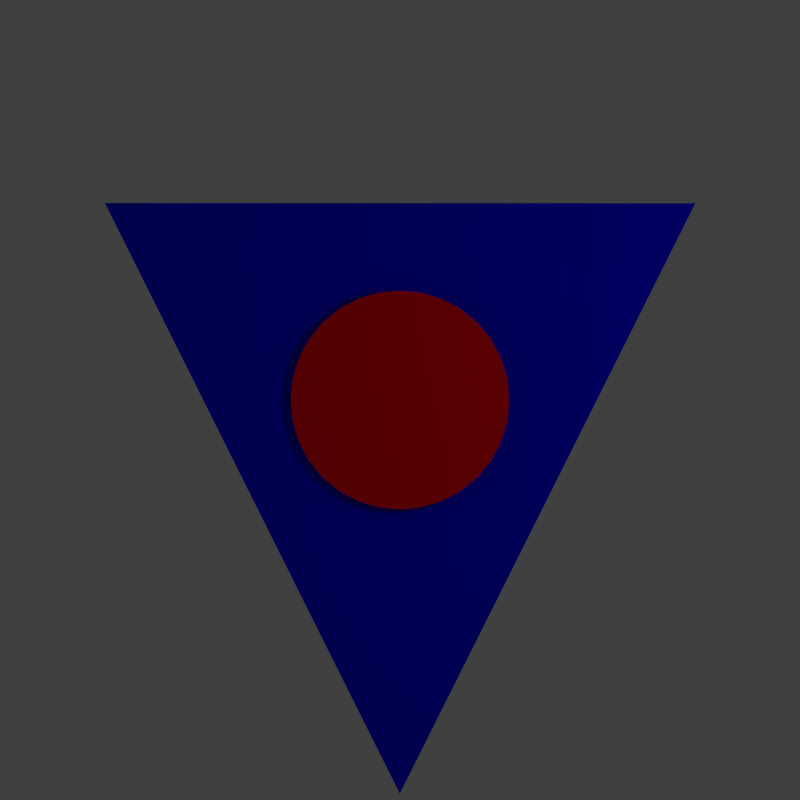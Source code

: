 # Source: Tumbler.blend  (saved by Blender 2.76.0; exported with 4.5.12 LTS)
import bpy
from mathutils import Matrix  # noqa: F401  (used for matrix-valued properties, if any)

bpy.ops.wm.read_factory_settings(use_empty=True)
scene = bpy.context.scene
scene.name = 'Scene'

# ---- collections
col_collection_1 = bpy.data.collections.new('Collection 1'); scene.collection.children.link(col_collection_1)

# ---- materials (node trees are filled in below, after node groups)
mat_body = bpy.data.materials.new('Body')
mat_body.alpha_threshold = 0.0
mat_body.use_transparent_shadow = False
mat_body.preview_render_type = 'FLAT'
mat_body.diffuse_color = (0.0, 0.0, 1.0, 1.0)
mat_body.roughness = 0.5
mat_accent = bpy.data.materials.new('Accent')
mat_accent.alpha_threshold = 0.0
mat_accent.use_transparent_shadow = False
mat_accent.diffuse_color = (1.0, 0.0, 0.0, 1.0)
mat_accent.roughness = 0.5

# ---- material node trees

# ---- world
world_world = bpy.data.worlds.new('World'); scene.world = world_world
world_world.color = (0.05088, 0.05088, 0.05088)
world_world.use_sun_shadow = False
world_world.sun_shadow_jitter_overblur = 0.0
world_world.cycles.sampling_method = 'MANUAL'
world_world.cycles.sample_map_resolution = 256

# ---- cameras
cam_camera = bpy.data.cameras.new('Camera')
cam_camera.type = 'ORTHO'
cam_camera.clip_end = 100.0
cam_camera.lens = 35.0
cam_camera.sensor_width = 32.0
cam_camera.sensor_height = 18.0
cam_camera.ortho_scale = 7.314
cam_camera.dof.focus_distance = 0.0
cam_camera.dof.aperture_fstop = 128.0

# ---- lights
light_lamp = bpy.data.lights.new('Lamp', 'POINT')
light_lamp.transmission_factor = 0.0
light_lamp.cutoff_distance = 30.0
light_lamp.energy = 100.0
light_lamp.shadow_buffer_clip_start = 1.001
light_lamp.shadow_soft_size = 0.1
light_lamp.shadow_maximum_resolution = 0.006
light_lamp.use_absolute_resolution = True
light_lamp.cycles.use_multiple_importance_sampling = False

# ---- meshes
me_plane = bpy.data.meshes.new('Plane')
me_plane.from_pydata([(-5.033e-08, -0.3333, 0.03333), (0.06503, -0.3269, 0.03333), (0.1276, -0.308, 0.03333), (0.1852, -0.2772, 0.03333), (0.2357, -0.2357, 0.03333), (0.2772, -0.1852, 0.03333), (0.308, -0.1276, 0.03333), (0.3269, -0.06503, 0.03333), (0.3333, -7.55e-08, 0.03333), (0.3269, 0.06503, 0.03333), (0.308, 0.1276, 0.03333), (0.2772, 0.1852, 0.03333), (0.2357, 0.2357, 0.03333), (0.1852, 0.2772, 0.03333), (0.1276, 0.308, 0.03333), (0.06503, 0.3269, 0.03333), (-5.828e-08, 0.3333, 0.03333), (-0.06503, 0.3269, 0.03333), (-0.1276, 0.308, 0.03333), (-0.1852, 0.2772, 0.03333), (-0.2357, 0.2357, 0.03333), (-0.2772, 0.1852, 0.03333), (-0.308, 0.1276, 0.03333), (-0.3269, 0.06503, 0.03333), (-0.3333, -2.715e-07, 0.03333), (-0.3269, -0.06503, 0.03333), (-0.308, -0.1276, 0.03333), (-0.2772, -0.1852, 0.03333), (-0.2357, -0.2357, 0.03333), (-0.1852, -0.2772, 0.03333), (-0.1276, -0.308, 0.03333), (-0.06503, -0.3269, 0.03333), (3.958e-08, -7.947e-08, 0.03333), (0.9, -0.6, 0.0), (0.0, 1.2, 0.0), (-0.9, -0.6, 0.0)], [], [(9, 8, 32), (23, 22, 32), (10, 9, 32), (24, 23, 32), (11, 10, 32), (25, 24, 32), (12, 11, 32), (26, 25, 32), (13, 12, 32), (27, 26, 32), (14, 13, 32), (1, 0, 32), (28, 27, 32), (15, 14, 32), (2, 1, 32), (29, 28, 32), (16, 15, 32), (3, 2, 32), (30, 29, 32), (17, 16, 32), (4, 3, 32), (31, 30, 32), (18, 17, 32), (5, 4, 32), (0, 31, 32), (19, 18, 32), (6, 5, 32), (20, 19, 32), (7, 6, 32), (21, 20, 32), (8, 7, 32), (22, 21, 32), (33, 34, 35)])
me_plane.polygons.foreach_set('material_index', [1, 1, 1, 1, 1, 1, 1, 1, 1, 1, 1, 1, 1, 1, 1, 1, 1, 1, 1, 1, 1, 1, 1, 1, 1, 1, 1, 1, 1, 1, 1, 1, 0])
me_plane.materials.append(mat_body)
me_plane.materials.append(mat_accent)
me_plane.use_remesh_preserve_volume = False
me_plane.use_remesh_preserve_attributes = False
me_plane.use_mirror_vertex_groups = False
me_plane.update()

# ---- objects
ob_ship = bpy.data.objects.new('Ship', me_plane)
ob_lamp = bpy.data.objects.new('Lamp', light_lamp)
ob_camera = bpy.data.objects.new('Camera', cam_camera)

# ---- transforms, parenting, visibility, modifiers, constraints
ob_ship.location = (0.0, 0.0, 0.0)
ob_ship.rotation_euler = (0.0, -0.0, -3.142)
ob_ship.scale = (3.0, 3.0, 3.0)
ob_ship.lineart.crease_threshold = 0.0
ob_lamp.location = (4.076, 1.005, 5.904)
ob_lamp.rotation_euler = (0.6503, 0.05522, 1.866)
ob_lamp.lock_rotations_4d = False
ob_lamp.empty_display_type = 'ARROWS'
ob_lamp.color = (0.0, 0.0, 0.0, 0.0)
ob_lamp.lineart.crease_threshold = 0.0
ob_camera.location = (0.0, 0.0, 7.0)
ob_camera.lock_rotations_4d = False
ob_camera.empty_display_type = 'ARROWS'
ob_camera.color = (0.0, 0.0, 0.0, 0.0)
ob_camera.display_type = 'WIRE'
ob_camera.lineart.crease_threshold = 0.0

# ---- collection membership
col_collection_1.objects.link(ob_ship)
col_collection_1.objects.link(ob_lamp)
col_collection_1.objects.link(ob_camera)

# ---- scene / render settings (as saved in the file)
scene.camera = ob_camera
scene.frame_start = 0; scene.frame_end = 15; scene.frame_set(8)
scene.render.engine = 'BLENDER_EEVEE_NEXT'
scene.render.resolution_x = 64
scene.render.resolution_y = 64
scene.render.dither_intensity = 0.0
scene.render.film_transparent = True
scene.cycles.use_denoising = False
scene.cycles.samples = 10
scene.cycles.sampling_pattern = 'TABULATED_SOBOL'
scene.cycles.light_sampling_threshold = 0.0
scene.cycles.use_adaptive_sampling = False
scene.cycles.use_light_tree = False
scene.cycles.blur_glossy = 0.0
scene.cycles.pixel_filter_type = 'GAUSSIAN'
scene.cycles.sample_clamp_indirect = 0.0
scene.view_settings.view_transform = 'Standard'
bpy.context.view_layer.update()
